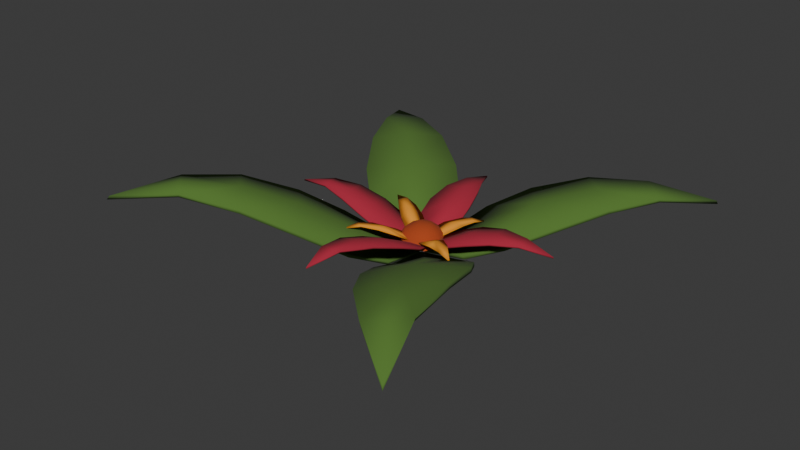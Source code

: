 # Source: blume_rot_low.blend  (saved by Blender 4.4.30; exported with 4.5.12 LTS)
import bpy
from mathutils import Matrix  # noqa: F401  (used for matrix-valued properties, if any)

bpy.ops.wm.read_factory_settings(use_empty=True)
scene = bpy.context.scene
scene.name = 'Scene'

# ---- collections
col_collection = bpy.data.collections.new('Collection'); scene.collection.children.link(col_collection)

# ---- materials (node trees are filled in below, after node groups)
mat_material = bpy.data.materials.new('Material')
mat_material_002 = bpy.data.materials.new('Material.002')
mat_material_003 = bpy.data.materials.new('Material.003')
mat_material_001 = bpy.data.materials.new('Material.001')

# ---- material node trees
mat_material.use_nodes = True; mat_material.node_tree.nodes.clear()
_N = mat_material.node_tree.nodes; _L = mat_material.node_tree.links
n0 = _N.new('ShaderNodeBsdfPrincipled'); n0.name = 'Principled BSDF'; n0.location = (10, 300)
n0.inputs[0].default_value = (0.08427, 0.1824, 0.02846, 1.0)
n0.inputs[2].default_value = 1.0
n1 = _N.new('ShaderNodeOutputMaterial'); n1.name = 'Material Output'; n1.location = (300, 300)
_L.new(n0.outputs[0], n1.inputs[0])
n1.is_active_output = True
mat_material_002.use_nodes = True; mat_material_002.node_tree.nodes.clear()
_N = mat_material_002.node_tree.nodes; _L = mat_material_002.node_tree.links
n0 = _N.new('ShaderNodeBsdfPrincipled'); n0.name = 'Principled BSDF'; n0.location = (10, 300)
n0.inputs[0].default_value = (0.3885, 0.01732, 0.04226, 1.0)
n0.inputs[2].default_value = 1.0
n1 = _N.new('ShaderNodeOutputMaterial'); n1.name = 'Material Output'; n1.location = (300, 300)
_L.new(n0.outputs[0], n1.inputs[0])
n1.is_active_output = True
mat_material_003.use_nodes = True; mat_material_003.node_tree.nodes.clear()
_N = mat_material_003.node_tree.nodes; _L = mat_material_003.node_tree.links
n0 = _N.new('ShaderNodeBsdfPrincipled'); n0.name = 'Principled BSDF'; n0.location = (10, 300)
n0.inputs[0].default_value = (0.8013, 0.3007, 0.01714, 1.0)
n0.inputs[2].default_value = 1.0
n1 = _N.new('ShaderNodeOutputMaterial'); n1.name = 'Material Output'; n1.location = (300, 300)
_L.new(n0.outputs[0], n1.inputs[0])
n1.is_active_output = True
mat_material_001.use_nodes = True; mat_material_001.node_tree.nodes.clear()
_N = mat_material_001.node_tree.nodes; _L = mat_material_001.node_tree.links
n0 = _N.new('ShaderNodeBsdfPrincipled'); n0.name = 'Principled BSDF'; n0.location = (10, 300)
n0.inputs[0].default_value = (0.3885, 0.05501, 0.009345, 1.0)
n0.inputs[2].default_value = 1.0
n1 = _N.new('ShaderNodeOutputMaterial'); n1.name = 'Material Output'; n1.location = (300, 300)
_L.new(n0.outputs[0], n1.inputs[0])
n1.is_active_output = True

# ---- world
world_world = bpy.data.worlds.new('World'); scene.world = world_world
world_world.use_nodes = True; world_world.node_tree.nodes.clear()
_N = world_world.node_tree.nodes; _L = world_world.node_tree.links
n0 = _N.new('ShaderNodeOutputWorld'); n0.name = 'World Output'; n0.location = (300, 300)
n1 = _N.new('ShaderNodeBackground'); n1.name = 'Background'; n1.location = (10, 300)
n1.inputs[0].default_value = (0.05088, 0.05088, 0.05088, 1.0)
_L.new(n1.outputs[0], n0.inputs[0])
n0.is_active_output = True
world_world.color = (0.05088, 0.05088, 0.05088)
world_world.use_sun_shadow = False
world_world.sun_shadow_jitter_overblur = 0.0

# ---- meshes
me_plane = bpy.data.meshes.new('Plane')
me_plane.from_pydata([(0.2203, 0.2263, 0.1182), (0.1472, 0.1511, 0.09711), (0.007969, 0.08431, 0.02731), (-0.3189, 0.2742, 0.103), (-0.2203, 0.2263, 0.1092), (-0.1444, 0.1505, 0.09008), (0.239, -0.4322, 0.1677), (0.2, -0.304, 0.1565), (0.1373, -0.2018, 0.1178), (-0.2203, -0.2263, 0.1549), (-0.1522, -0.156, 0.1174), (-0.04442, -0.04478, 0.0265), (0.267, 0.3246, 0.1219), (0.2198, 0.2259, 0.1281), (0.1411, 0.1491, 0.1051), (-0.2198, 0.2259, 0.1192), (-0.1458, 0.1487, 0.1005), (0.1995, -0.3032, 0.1659), (0.1392, -0.1953, 0.1268), (0.04516, -0.04746, 0.03867), (-0.2909, -0.299, 0.1773), (-0.2198, -0.2259, 0.1644), (-0.1503, -0.1541, 0.1263), (-0.04721, -0.0384, 0.03603), (0.09102, 0.2161, 0.08729), (0.08649, 0.2145, 0.09365), (0.03353, 0.1545, 0.05523), (0.08856, 0.008021, 0.02988), (0.1535, 0.03667, 0.05758), (0.2712, 0.1776, 0.1123), (0.3173, 0.2744, 0.1129), (-0.008652, 0.08558, 0.02678), (-0.004772, 0.08399, 0.03468), (-0.03453, 0.1536, 0.05316), (-0.1698, 0.2753, 0.103), (-0.2645, 0.3235, 0.1017), (-0.2618, 0.3252, 0.1095), (-0.08663, 0.009415, 0.02511), (-0.2131, 0.09548, 0.08085), (-0.2128, 0.09213, 0.08819), (-0.1548, 0.03704, 0.05221), (0.008259, -0.08721, 0.0259), (0.004591, -0.08693, 0.03305), (0.077, -0.2477, 0.1017), (0.002918, -0.005187, 0.01497), (0.0305, -0.1677, 0.06066), (0.1512, -0.3478, 0.1464), (0.1499, -0.3493, 0.1539), (0.2372, -0.4329, 0.1759), (0.08624, -0.01097, 0.02973), (0.2035, -0.1303, 0.106), (0.1515, -0.04953, 0.06366), (0.2884, -0.3799, 0.1677), (-0.008912, -0.08612, 0.02551), (-0.08881, -0.2167, 0.1036), (-0.0354, -0.1559, 0.0595), (-0.2645, -0.3237, 0.165), (-0.08692, -0.009786, 0.02546), (-0.08714, -0.006189, 0.03268), (-0.1535, -0.03808, 0.05864), (-0.2712, -0.1776, 0.147), (-0.3174, -0.2741, 0.1663), (0.004539, 0.0841, 0.03349), (0.002214, 0.004391, 0.01632), (0.001607, 0.003934, 0.02283), (0.03167, 0.1519, 0.0621), (0.17, 0.2746, 0.1189), (0.1701, 0.2756, 0.1111), (0.2638, 0.3253, 0.1127), (0.3768, 0.3871, 0.08623), (0.3752, 0.3855, 0.09283), (0.08319, 0.00653, 0.03741), (0.2115, 0.09214, 0.09597), (0.2147, 0.09504, 0.0892), (0.1529, 0.03249, 0.06455), (0.2699, 0.177, 0.1199), (0.3181, 0.2709, 0.1203), (-0.08722, 0.2135, 0.09037), (-0.08943, 0.2162, 0.08322), (-0.002096, 0.004493, 0.01621), (-0.001604, 0.003936, 0.02275), (-0.03116, 0.1532, 0.05987), (-0.1698, 0.2745, 0.1109), (-0.3768, 0.3871, 0.076), (-0.3752, 0.3855, 0.08261), (-0.08589, 0.005759, 0.03168), (-0.1525, 0.03516, 0.05919), (-0.2702, 0.1777, 0.111), (-0.2709, 0.1772, 0.1029), (-0.318, 0.2766, 0.1118), (0.07748, -0.2526, 0.1109), (0.0006707, -0.002942, 0.02018), (0.02857, -0.1647, 0.06748), (0.345, -0.5101, 0.152), (0.3422, -0.5067, 0.159), (0.08606, -0.007371, 0.03604), (0.2022, -0.1303, 0.1136), (0.1494, -0.04766, 0.07006), (0.2508, -0.2514, 0.156), (0.2516, -0.2506, 0.1482), (0.2901, -0.3761, 0.1749), (-0.004817, -0.08513, 0.0322), (-0.08773, -0.2147, 0.1107), (-0.002227, -0.004436, 0.01589), (-0.001619, -0.003886, 0.02248), (-0.03214, -0.1567, 0.06659), (-0.1701, -0.2745, 0.1533), (-0.1702, -0.2757, 0.1458), (-0.262, -0.3252, 0.1723), (-0.3736, -0.3845, 0.1566), (-0.3775, -0.3875, 0.1495), (-0.2119, -0.09308, 0.1114), (-0.2139, -0.09412, 0.1043), (-0.154, -0.03486, 0.06558), (-0.2699, -0.177, 0.1542), (-0.318, -0.2707, 0.1728)], [], [(64, 71, 62), (103, 53, 11), (14, 25, 65), (70, 12, 76), (13, 12, 66), (15, 89, 87), (16, 39, 86), (91, 42, 19), (85, 80, 32), (77, 16, 81), (36, 84, 89), (18, 96, 97), (104, 23, 101), (95, 91, 19), (94, 100, 48), (47, 48, 17), (101, 23, 105), (58, 23, 104), (108, 20, 109), (109, 20, 115), (24, 1, 26), (68, 69, 30), (27, 63, 2), (1, 73, 28), (0, 30, 29), (79, 37, 31), (5, 78, 33), (35, 3, 83), (44, 49, 41), (45, 8, 43), (93, 6, 52), (56, 110, 61), (57, 103, 11), (9, 61, 60), (67, 24, 25), (62, 26, 2), (28, 73, 74), (69, 76, 30), (33, 78, 81), (83, 36, 35), (88, 38, 39), (85, 40, 37), (45, 42, 41), (93, 48, 6), (95, 51, 49), (100, 93, 52), (105, 54, 55), (108, 110, 56), (112, 113, 59), (110, 115, 61), (62, 63, 64), (65, 25, 26), (27, 74, 71), (76, 75, 29), (79, 32, 80), (36, 82, 34), (85, 79, 80), (86, 39, 40), (90, 92, 45), (29, 73, 1, 0), (98, 100, 99), (101, 103, 104), (106, 108, 107), (103, 58, 104), (115, 114, 60), (34, 78, 5, 4), (7, 46, 43, 8), (60, 112, 10, 9), (14, 65, 62, 71), (71, 74, 14), (75, 13, 14, 72), (76, 12, 13, 75), (66, 25, 14, 13), (14, 74, 72), (85, 32, 16, 86), (87, 39, 16, 15), (32, 81, 16), (16, 77, 82, 15), (15, 82, 36, 89), (95, 19, 18, 97), (18, 19, 42, 92), (98, 96, 18, 17), (100, 98, 17, 48), (17, 18, 90, 47), (114, 21, 22, 111), (92, 90, 18), (58, 113, 23), (115, 20, 21, 114), (111, 22, 23, 113), (106, 102, 22, 21), (102, 105, 23, 22), (108, 106, 21, 20), (1, 24, 67, 0), (2, 26, 1), (0, 67, 68, 30), (27, 2, 1, 28), (5, 33, 31, 37), (35, 34, 4, 3), (88, 4, 5, 38), (8, 45, 41, 49), (5, 40, 38), (37, 40, 5), (4, 88, 3), (99, 7, 8, 50), (46, 7, 6), (52, 6, 7, 99), (8, 51, 50), (49, 51, 8), (10, 54, 107, 9), (53, 55, 11), (11, 55, 54, 10), (9, 107, 56, 61), (112, 59, 11, 10), (32, 31, 33, 81), (11, 59, 57), (63, 62, 2), (26, 25, 24), (28, 74, 27), (29, 30, 76), (31, 32, 79), (91, 44, 41, 42), (34, 35, 36), (79, 85, 37), (40, 39, 38), (90, 43, 46, 47), (47, 46, 6, 48), (43, 90, 45), (49, 44, 91, 95), (55, 53, 101, 105), (100, 52, 99), (103, 101, 53), (58, 57, 59, 113), (107, 108, 56), (57, 58, 103), (68, 67, 66, 12), (61, 115, 60), (25, 66, 67), (65, 26, 62), (68, 12, 70, 69), (71, 64, 63, 27), (72, 73, 29, 75), (77, 78, 34, 82), (74, 73, 72), (76, 69, 70), (3, 88, 87, 89), (81, 78, 77), (36, 83, 84), (39, 87, 88), (86, 40, 85), (3, 89, 84, 83), (99, 50, 96, 98), (42, 45, 92), (48, 93, 94), (50, 51, 97, 96), (107, 54, 102, 106), (97, 51, 95), (94, 93, 100), (111, 112, 60, 114), (105, 102, 54), (109, 110, 108), (112, 111, 113), (115, 110, 109)])
me_plane.polygons.foreach_set('use_smooth', [True] * 162)
_uv = me_plane.uv_layers.new(name='UVMap')
_uv.uv.foreach_set('vector', [0.95, 0.0004444, 0.9675, 0.02161, 0.9322, 0.01785, 0.8326, 0.5995, 0.8169, 0.5773, 0.835, 0.5799, 0.95, 0.06548, 0.9206, 0.06551, 0.9222, 0.03863, 0.9387, 0.1763, 0.9331, 0.1343, 0.9562, 0.1369, 0.9481, 0.1015, 0.9331, 0.1343, 0.9248, 0.09896, 0.9526, 0.8724, 0.9437, 0.9073, 0.9299, 0.8746, 0.9508, 0.8387, 0.9229, 0.8435, 0.9226, 0.8182, 0.3789, 0.6402, 0.3663, 0.6159, 0.3839, 0.62, 0.9314, 0.7971, 0.9493, 0.7769, 0.9675, 0.7941, 0.98, 0.8389, 0.9508, 0.8387, 0.978, 0.8135, 0.9676, 0.9054, 0.9584, 0.9478, 0.9437, 0.9073, 0.3866, 0.5563, 0.4158, 0.5656, 0.4141, 0.6009, 0.8956, 0.1818, 0.8935, 0.163, 0.9112, 0.1597, 0.4021, 0.6248, 0.3789, 0.6402, 0.3839, 0.62, 0.3953, 0.4324, 0.4008, 0.4762, 0.3771, 0.4699, 0.3654, 0.5091, 0.3771, 0.4699, 0.3865, 0.5129, 0.9112, 0.1597, 0.8935, 0.163, 0.9201, 0.1346, 0.8749, 0.1638, 0.8935, 0.163, 0.8956, 0.1818, 0.8991, 0.03862, 0.8876, 0.0397, 0.8813, 0.001046, 0.8813, 0.001046, 0.8876, 0.0397, 0.875, 0.04132, 0.9225, 0.4836, 0.8938, 0.4835, 0.9209, 0.4571, 0.909, 0.5505, 0.9008, 0.5922, 0.8855, 0.5522, 0.8749, 0.4383, 0.8934, 0.417, 0.9113, 0.436, 0.8938, 0.4835, 0.8656, 0.4874, 0.8658, 0.4603, 0.8952, 0.5178, 0.8855, 0.5522, 0.8723, 0.5194, 0.8951, 0.7772, 0.9131, 0.7988, 0.877, 0.796, 0.8938, 0.8423, 0.8653, 0.8431, 0.8668, 0.8167, 0.8782, 0.9099, 0.902, 0.9117, 0.8865, 0.9518, 0.844, 0.2081, 0.8212, 0.1924, 0.8562, 0.183, 0.8627, 0.1546, 0.8363, 0.1249, 0.8623, 0.1198, 0.8264, 0.001401, 0.8456, 0.04029, 0.8227, 0.04659, 0.8273, 0.457, 0.8432, 0.4181, 0.8513, 0.4587, 0.853, 0.58, 0.8326, 0.5995, 0.835, 0.5799, 0.837, 0.4916, 0.8513, 0.4587, 0.8603, 0.4936, 0.4693, 0.8854, 0.4731, 0.9197, 0.4714, 0.9201, 0.4881, 0.9708, 0.4805, 0.9483, 0.4897, 0.9704, 0.5568, 0.9442, 0.5635, 0.915, 0.5583, 0.9446, 0.5509, 0.8093, 0.5656, 0.848, 0.564, 0.8484, 0.4343, 0.9436, 0.4413, 0.9151, 0.4362, 0.9441, 0.4232, 0.8096, 0.4394, 0.8486, 0.4377, 0.849, 0.5901, 0.8868, 0.5942, 0.9204, 0.5926, 0.9207, 0.6072, 0.9659, 0.6008, 0.9471, 0.6083, 0.9656, 0.9857, 0.9278, 0.9822, 0.9573, 0.9806, 0.9571, 0.981, 0.7772, 0.9966, 0.8132, 0.9951, 0.8137, 0.9952, 0.1867, 0.9887, 0.1604, 0.9963, 0.1865, 0.9819, 0.04278, 0.9997, 0.0002903, 0.9832, 0.04319, 0.5254, 0.9502, 0.5195, 0.9204, 0.5268, 0.9501, 0.5145, 0.8487, 0.5311, 0.8093, 0.5159, 0.8492, 0.9397, 0.6909, 0.9326, 0.721, 0.9315, 0.7208, 0.9231, 0.5888, 0.9414, 0.6247, 0.9403, 0.6251, 0.4205, 0.451, 0.4184, 0.4757, 0.417, 0.4749, 0.4789, 0.9488, 0.4714, 0.9201, 0.4805, 0.9483, 0.5514, 0.9681, 0.5583, 0.9446, 0.553, 0.9685, 0.5656, 0.848, 0.5691, 0.8812, 0.5674, 0.8813, 0.4232, 0.9893, 0.4286, 0.9679, 0.4245, 0.9894, 0.4394, 0.8486, 0.4452, 0.8818, 0.4435, 0.8818, 0.6372, 0.8216, 0.639, 0.8429, 0.6374, 0.8425, 0.5992, 0.9474, 0.5926, 0.9207, 0.6008, 0.9471, 0.9936, 0.8925, 0.9873, 0.9282, 0.9857, 0.9278, 0.8723, 0.5194, 0.8656, 0.4874, 0.8938, 0.4835, 0.8952, 0.5178, 0.9774, 0.08378, 0.9819, 0.04278, 0.9785, 0.08388, 0.5297, 0.9745, 0.5284, 0.9936, 0.5267, 0.9933, 0.5125, 0.8843, 0.5145, 0.8487, 0.5141, 0.8846, 0.9234, 0.7703, 0.926, 0.7467, 0.9249, 0.7703, 0.9414, 0.6247, 0.9455, 0.6568, 0.9443, 0.6569, 0.8695, 0.8756, 0.8653, 0.8431, 0.8938, 0.8423, 0.8922, 0.8772, 0.8364, 0.0832, 0.8575, 0.07872, 0.8623, 0.1198, 0.8363, 0.1249, 0.8603, 0.4936, 0.8649, 0.5284, 0.8357, 0.5255, 0.837, 0.4916, 0.95, 0.06548, 0.9222, 0.03863, 0.9322, 0.01785, 0.9675, 0.02161, 0.9675, 0.02161, 0.9773, 0.04401, 0.95, 0.06548, 0.9701, 0.104, 0.9481, 0.1015, 0.95, 0.06548, 0.9772, 0.07162, 0.9562, 0.1369, 0.9331, 0.1343, 0.9481, 0.1015, 0.9701, 0.104, 0.9248, 0.09896, 0.9206, 0.06551, 0.95, 0.06548, 0.9481, 0.1015, 0.95, 0.06548, 0.9773, 0.04401, 0.9772, 0.07162, 0.9314, 0.7971, 0.9675, 0.7941, 0.9508, 0.8387, 0.9226, 0.8182, 0.9299, 0.8746, 0.9229, 0.8435, 0.9508, 0.8387, 0.9526, 0.8724, 0.9675, 0.7941, 0.978, 0.8135, 0.9508, 0.8387, 0.9508, 0.8387, 0.98, 0.8389, 0.9759, 0.8709, 0.9526, 0.8724, 0.9526, 0.8724, 0.9759, 0.8709, 0.9676, 0.9054, 0.9437, 0.9073, 0.4021, 0.6248, 0.3839, 0.62, 0.3866, 0.5563, 0.4141, 0.6009, 0.3866, 0.5563, 0.3839, 0.62, 0.3663, 0.6159, 0.36, 0.5872, 0.4099, 0.5205, 0.4158, 0.5656, 0.3866, 0.5563, 0.3865, 0.5129, 0.4008, 0.4762, 0.4099, 0.5205, 0.3865, 0.5129, 0.3771, 0.4699, 0.3865, 0.5129, 0.3866, 0.5563, 0.3601, 0.5514, 0.3654, 0.5091, 0.8677, 0.07705, 0.8911, 0.07403, 0.8929, 0.1086, 0.8637, 0.1124, 0.36, 0.5872, 0.3601, 0.5514, 0.3866, 0.5563, 0.8749, 0.1638, 0.865, 0.1414, 0.8935, 0.163, 0.875, 0.04132, 0.8876, 0.0397, 0.8911, 0.07403, 0.8677, 0.07705, 0.8637, 0.1124, 0.8929, 0.1086, 0.8935, 0.163, 0.865, 0.1414, 0.9129, 0.07217, 0.9201, 0.106, 0.8929, 0.1086, 0.8911, 0.07403, 0.9201, 0.106, 0.9201, 0.1346, 0.8935, 0.163, 0.8929, 0.1086, 0.8991, 0.03862, 0.9129, 0.07217, 0.8911, 0.07403, 0.8876, 0.0397, 0.8938, 0.4835, 0.9225, 0.4836, 0.9179, 0.5162, 0.8952, 0.5178, 0.9113, 0.436, 0.9209, 0.4571, 0.8938, 0.4835, 0.8952, 0.5178, 0.9179, 0.5162, 0.909, 0.5505, 0.8855, 0.5522, 0.8749, 0.4383, 0.9113, 0.436, 0.8938, 0.4835, 0.8658, 0.4603, 0.8938, 0.8423, 0.8668, 0.8167, 0.877, 0.796, 0.9131, 0.7988, 0.8782, 0.9099, 0.8695, 0.8756, 0.8922, 0.8772, 0.902, 0.9117, 0.9151, 0.879, 0.8922, 0.8772, 0.8938, 0.8423, 0.922, 0.8473, 0.8363, 0.1249, 0.8627, 0.1546, 0.8562, 0.183, 0.8212, 0.1924, 0.8938, 0.8423, 0.9221, 0.8208, 0.922, 0.8473, 0.9131, 0.7988, 0.9221, 0.8208, 0.8938, 0.8423, 0.8922, 0.8772, 0.9151, 0.879, 0.902, 0.9117, 0.813, 0.09088, 0.8364, 0.0832, 0.8363, 0.1249, 0.8072, 0.135, 0.8575, 0.07872, 0.8364, 0.0832, 0.8456, 0.04029, 0.8227, 0.04659, 0.8456, 0.04029, 0.8364, 0.0832, 0.813, 0.09088, 0.8363, 0.1249, 0.809, 0.1692, 0.8072, 0.135, 0.8212, 0.1924, 0.809, 0.1692, 0.8363, 0.1249, 0.8357, 0.5255, 0.8073, 0.5241, 0.8143, 0.4905, 0.837, 0.4916, 0.8169, 0.5773, 0.8077, 0.5525, 0.835, 0.5799, 0.835, 0.5799, 0.8077, 0.5525, 0.8073, 0.5241, 0.8357, 0.5255, 0.837, 0.4916, 0.8143, 0.4905, 0.8273, 0.457, 0.8513, 0.4587, 0.8649, 0.5284, 0.8631, 0.5571, 0.835, 0.5799, 0.8357, 0.5255, 0.4286, 0.9679, 0.427, 0.9675, 0.4343, 0.9436, 0.4362, 0.9441, 0.835, 0.5799, 0.8631, 0.5571, 0.853, 0.58, 0.4184, 0.4757, 0.4205, 0.451, 0.422, 0.4512, 0.4805, 0.9483, 0.4714, 0.9201, 0.4731, 0.9197, 0.5568, 0.9442, 0.5583, 0.9446, 0.5514, 0.9681, 0.5674, 0.8813, 0.564, 0.8484, 0.5656, 0.848, 0.427, 0.9675, 0.4286, 0.9679, 0.4232, 0.9893, 0.984, 0.9832, 0.9827, 0.9833, 0.9806, 0.9571, 0.9822, 0.9573, 0.4435, 0.8818, 0.4377, 0.849, 0.4394, 0.8486, 0.639, 0.8429, 0.6372, 0.8216, 0.6387, 0.8218, 0.6008, 0.9471, 0.5926, 0.9207, 0.5942, 0.9204, 0.9936, 0.8925, 0.992, 0.8923, 0.9969, 0.8511, 0.9985, 0.8509, 0.9985, 0.8509, 0.9969, 0.8511, 0.9951, 0.8137, 0.9966, 0.8132, 0.992, 0.8923, 0.9936, 0.8925, 0.9857, 0.9278, 0.9963, 0.1865, 1.0, 0.2073, 0.9992, 0.2075, 0.9952, 0.1867, 0.5268, 0.9501, 0.5314, 0.9744, 0.5297, 0.9745, 0.5254, 0.9502, 0.9819, 0.04278, 0.9832, 0.04319, 0.9785, 0.08388, 0.5284, 0.9936, 0.5297, 0.9745, 0.5314, 0.9744, 0.926, 0.7467, 0.9244, 0.7465, 0.9315, 0.7208, 0.9326, 0.721, 0.5141, 0.8846, 0.5145, 0.8487, 0.5159, 0.8492, 0.9244, 0.7465, 0.926, 0.7467, 0.9234, 0.7703, 0.4743, 0.8507, 0.4693, 0.8854, 0.4676, 0.8854, 0.4726, 0.8503, 0.9403, 0.6251, 0.9414, 0.6247, 0.9443, 0.6569, 0.4714, 0.9201, 0.4676, 0.8854, 0.4693, 0.8854, 0.4789, 0.9488, 0.4805, 0.9483, 0.4881, 0.9708, 0.4743, 0.8507, 0.4726, 0.8503, 0.4884, 0.8095, 0.4895, 0.8096, 0.553, 0.9685, 0.5526, 0.9898, 0.5509, 0.9902, 0.5514, 0.9681, 0.5652, 0.9152, 0.5635, 0.915, 0.5674, 0.8813, 0.5691, 0.8812, 0.4433, 0.9155, 0.4413, 0.9151, 0.4435, 0.8818, 0.4452, 0.8818, 0.5583, 0.9446, 0.5635, 0.915, 0.5652, 0.9152, 0.5656, 0.848, 0.5509, 0.8093, 0.5522, 0.8097, 0.5939, 0.8513, 0.5901, 0.8868, 0.5886, 0.8866, 0.5923, 0.8508, 0.4362, 0.9441, 0.4413, 0.9151, 0.4433, 0.9155, 0.4394, 0.8486, 0.4232, 0.8096, 0.4243, 0.8095, 0.5926, 0.9207, 0.5886, 0.8866, 0.5901, 0.8868, 0.5992, 0.9474, 0.6008, 0.9471, 0.6072, 0.9659, 0.5939, 0.8513, 0.5923, 0.8508, 0.6063, 0.8101, 0.6079, 0.8093, 0.9785, 0.08388, 0.9819, 0.126, 0.9808, 0.1261, 0.9774, 0.08378, 0.9822, 0.9573, 0.9857, 0.9278, 0.9873, 0.9282, 0.9966, 0.8132, 0.981, 0.7772, 0.9837, 0.7789, 0.9819, 0.126, 0.9887, 0.1604, 0.9876, 0.1607, 0.9808, 0.1261, 0.5141, 0.8846, 0.5195, 0.9204, 0.518, 0.9204, 0.5125, 0.8843, 0.9876, 0.1607, 0.9887, 0.1604, 0.9952, 0.1867, 0.9981, 0.0009805, 0.9997, 0.0002903, 0.9819, 0.04278, 0.9409, 0.691, 0.9397, 0.6909, 0.9443, 0.6569, 0.9455, 0.6568, 0.5254, 0.9502, 0.518, 0.9204, 0.5195, 0.9204, 0.5296, 0.8097, 0.5311, 0.8093, 0.5145, 0.8487, 0.9397, 0.6909, 0.9409, 0.691, 0.9326, 0.721, 0.875, 0.04132, 0.8808, 8.963e-05, 0.8813, 0.001046])
me_plane.materials.append(mat_material)
me_plane.update()
me_plane_001 = bpy.data.meshes.new('Plane.001')
me_plane_001.from_pydata([(0.2203, 0.2263, 0.1182), (0.1472, 0.1511, 0.09711), (0.007969, 0.08431, 0.02731), (-0.3189, 0.2742, 0.103), (-0.2203, 0.2263, 0.1092), (-0.1444, 0.1505, 0.09008), (0.239, -0.4322, 0.1677), (0.2, -0.304, 0.1565), (0.1373, -0.2018, 0.1178), (-0.2203, -0.2263, 0.1549), (-0.1522, -0.156, 0.1174), (-0.04442, -0.04478, 0.0265), (0.267, 0.3246, 0.1219), (0.2198, 0.2259, 0.1281), (0.1411, 0.1491, 0.1051), (-0.2198, 0.2259, 0.1192), (-0.1458, 0.1487, 0.1005), (0.1995, -0.3032, 0.1659), (0.1392, -0.1953, 0.1268), (0.04516, -0.04746, 0.03867), (-0.2909, -0.299, 0.1773), (-0.2198, -0.2259, 0.1644), (-0.1503, -0.1541, 0.1263), (-0.04721, -0.0384, 0.03603), (0.09102, 0.2161, 0.08729), (0.08649, 0.2145, 0.09365), (0.03353, 0.1545, 0.05523), (0.08856, 0.008021, 0.02988), (0.1535, 0.03667, 0.05758), (0.2712, 0.1776, 0.1123), (0.3173, 0.2744, 0.1129), (-0.008652, 0.08558, 0.02678), (-0.004772, 0.08399, 0.03468), (-0.03453, 0.1536, 0.05316), (-0.1698, 0.2753, 0.103), (-0.2645, 0.3235, 0.1017), (-0.2618, 0.3252, 0.1095), (-0.08663, 0.009415, 0.02511), (-0.2131, 0.09548, 0.08085), (-0.2128, 0.09213, 0.08819), (-0.1548, 0.03704, 0.05221), (0.008259, -0.08721, 0.0259), (0.004591, -0.08693, 0.03305), (0.077, -0.2477, 0.1017), (0.002918, -0.005187, 0.01497), (0.0305, -0.1677, 0.06066), (0.1512, -0.3478, 0.1464), (0.1499, -0.3493, 0.1539), (0.2372, -0.4329, 0.1759), (0.08624, -0.01097, 0.02973), (0.2035, -0.1303, 0.106), (0.1515, -0.04953, 0.06366), (0.2884, -0.3799, 0.1677), (-0.008912, -0.08612, 0.02551), (-0.08881, -0.2167, 0.1036), (-0.0354, -0.1559, 0.0595), (-0.2645, -0.3237, 0.165), (-0.08692, -0.009786, 0.02546), (-0.08714, -0.006189, 0.03268), (-0.1535, -0.03808, 0.05864), (-0.2712, -0.1776, 0.147), (-0.3174, -0.2741, 0.1663), (0.004539, 0.0841, 0.03349), (0.002214, 0.004391, 0.01632), (0.001607, 0.003934, 0.02283), (0.03167, 0.1519, 0.0621), (0.17, 0.2746, 0.1189), (0.1701, 0.2756, 0.1111), (0.2638, 0.3253, 0.1127), (0.3768, 0.3871, 0.08623), (0.3752, 0.3855, 0.09283), (0.08319, 0.00653, 0.03741), (0.2115, 0.09214, 0.09597), (0.2147, 0.09504, 0.0892), (0.1529, 0.03249, 0.06455), (0.2699, 0.177, 0.1199), (0.3181, 0.2709, 0.1203), (-0.08722, 0.2135, 0.09037), (-0.08943, 0.2162, 0.08322), (-0.002096, 0.004493, 0.01621), (-0.001604, 0.003936, 0.02275), (-0.03116, 0.1532, 0.05987), (-0.1698, 0.2745, 0.1109), (-0.3768, 0.3871, 0.076), (-0.3752, 0.3855, 0.08261), (-0.08589, 0.005759, 0.03168), (-0.1525, 0.03516, 0.05919), (-0.2702, 0.1777, 0.111), (-0.2709, 0.1772, 0.1029), (-0.318, 0.2766, 0.1118), (0.07748, -0.2526, 0.1109), (0.0006707, -0.002942, 0.02018), (0.02857, -0.1647, 0.06748), (0.345, -0.5101, 0.152), (0.3422, -0.5067, 0.159), (0.08606, -0.007371, 0.03604), (0.2022, -0.1303, 0.1136), (0.1494, -0.04766, 0.07006), (0.2508, -0.2514, 0.156), (0.2516, -0.2506, 0.1482), (0.2901, -0.3761, 0.1749), (-0.004817, -0.08513, 0.0322), (-0.08773, -0.2147, 0.1107), (-0.002227, -0.004436, 0.01589), (-0.001619, -0.003886, 0.02248), (-0.03214, -0.1567, 0.06659), (-0.1701, -0.2745, 0.1533), (-0.1702, -0.2757, 0.1458), (-0.262, -0.3252, 0.1723), (-0.3736, -0.3845, 0.1566), (-0.3775, -0.3875, 0.1495), (-0.2119, -0.09308, 0.1114), (-0.2139, -0.09412, 0.1043), (-0.154, -0.03486, 0.06558), (-0.2699, -0.177, 0.1542), (-0.318, -0.2707, 0.1728)], [], [(64, 71, 62), (103, 53, 11), (14, 25, 65), (70, 12, 76), (13, 12, 66), (15, 89, 87), (16, 39, 86), (91, 42, 19), (85, 80, 32), (77, 16, 81), (36, 84, 89), (18, 96, 97), (104, 23, 101), (95, 91, 19), (94, 100, 48), (47, 48, 17), (101, 23, 105), (58, 23, 104), (108, 20, 109), (109, 20, 115), (24, 1, 26), (68, 69, 30), (27, 63, 2), (1, 73, 28), (0, 30, 29), (79, 37, 31), (5, 78, 33), (35, 3, 83), (44, 49, 41), (45, 8, 43), (93, 6, 52), (56, 110, 61), (57, 103, 11), (9, 61, 60), (67, 24, 25), (62, 26, 2), (28, 73, 74), (69, 76, 30), (33, 78, 81), (83, 36, 35), (88, 38, 39), (85, 40, 37), (45, 42, 41), (93, 48, 6), (95, 51, 49), (100, 93, 52), (105, 54, 55), (108, 110, 56), (112, 113, 59), (110, 115, 61), (62, 63, 64), (65, 25, 26), (27, 74, 71), (76, 75, 29), (79, 32, 80), (36, 82, 34), (85, 79, 80), (86, 39, 40), (90, 92, 45), (29, 73, 1, 0), (98, 100, 99), (101, 103, 104), (106, 108, 107), (103, 58, 104), (115, 114, 60), (34, 78, 5, 4), (7, 46, 43, 8), (60, 112, 10, 9), (14, 65, 62, 71), (71, 74, 14), (75, 13, 14, 72), (76, 12, 13, 75), (66, 25, 14, 13), (14, 74, 72), (85, 32, 16, 86), (87, 39, 16, 15), (32, 81, 16), (16, 77, 82, 15), (15, 82, 36, 89), (95, 19, 18, 97), (18, 19, 42, 92), (98, 96, 18, 17), (100, 98, 17, 48), (17, 18, 90, 47), (114, 21, 22, 111), (92, 90, 18), (58, 113, 23), (115, 20, 21, 114), (111, 22, 23, 113), (106, 102, 22, 21), (102, 105, 23, 22), (108, 106, 21, 20), (1, 24, 67, 0), (2, 26, 1), (0, 67, 68, 30), (27, 2, 1, 28), (5, 33, 31, 37), (35, 34, 4, 3), (88, 4, 5, 38), (8, 45, 41, 49), (5, 40, 38), (37, 40, 5), (4, 88, 3), (99, 7, 8, 50), (46, 7, 6), (52, 6, 7, 99), (8, 51, 50), (49, 51, 8), (10, 54, 107, 9), (53, 55, 11), (11, 55, 54, 10), (9, 107, 56, 61), (112, 59, 11, 10), (32, 31, 33, 81), (11, 59, 57), (63, 62, 2), (26, 25, 24), (28, 74, 27), (29, 30, 76), (31, 32, 79), (91, 44, 41, 42), (34, 35, 36), (79, 85, 37), (40, 39, 38), (90, 43, 46, 47), (47, 46, 6, 48), (43, 90, 45), (49, 44, 91, 95), (55, 53, 101, 105), (100, 52, 99), (103, 101, 53), (58, 57, 59, 113), (107, 108, 56), (57, 58, 103), (68, 67, 66, 12), (61, 115, 60), (25, 66, 67), (65, 26, 62), (68, 12, 70, 69), (71, 64, 63, 27), (72, 73, 29, 75), (77, 78, 34, 82), (74, 73, 72), (76, 69, 70), (3, 88, 87, 89), (81, 78, 77), (36, 83, 84), (39, 87, 88), (86, 40, 85), (3, 89, 84, 83), (99, 50, 96, 98), (42, 45, 92), (48, 93, 94), (50, 51, 97, 96), (107, 54, 102, 106), (97, 51, 95), (94, 93, 100), (111, 112, 60, 114), (105, 102, 54), (109, 110, 108), (112, 111, 113), (115, 110, 109)])
me_plane_001.polygons.foreach_set('use_smooth', [True] * 162)
_uv = me_plane_001.uv_layers.new(name='UVMap')
_uv.uv.foreach_set('vector', [0.95, 0.1774, 0.9675, 0.1985, 0.9322, 0.1948, 0.8326, 0.7826, 0.8169, 0.7604, 0.835, 0.7631, 0.95, 0.2424, 0.9206, 0.2424, 0.9222, 0.2155, 0.9387, 0.3532, 0.9331, 0.3112, 0.9562, 0.3138, 0.9481, 0.2784, 0.9331, 0.3112, 0.9248, 0.2759, 0.9526, 0.5123, 0.9437, 0.5472, 0.9299, 0.5145, 0.9509, 0.4785, 0.923, 0.4834, 0.9226, 0.458, 0.3789, 0.8492, 0.3663, 0.8249, 0.3839, 0.829, 0.9314, 0.437, 0.9494, 0.4168, 0.9676, 0.4339, 0.9801, 0.4788, 0.9509, 0.4785, 0.978, 0.4534, 0.9676, 0.5453, 0.9585, 0.5877, 0.9437, 0.5472, 0.3866, 0.7653, 0.4158, 0.7746, 0.4141, 0.8099, 0.8956, 0.364, 0.8935, 0.3452, 0.9112, 0.3419, 0.4021, 0.8338, 0.3789, 0.8492, 0.3839, 0.829, 0.3953, 0.6414, 0.4008, 0.6852, 0.3771, 0.6789, 0.3654, 0.7181, 0.3771, 0.6789, 0.3865, 0.7219, 0.9112, 0.3419, 0.8935, 0.3452, 0.9201, 0.3168, 0.8749, 0.346, 0.8935, 0.3452, 0.8956, 0.364, 0.8991, 0.2208, 0.8876, 0.2219, 0.8813, 0.1832, 0.8813, 0.1832, 0.8876, 0.2219, 0.875, 0.2235, 0.9225, 0.6667, 0.8938, 0.6666, 0.9209, 0.6403, 0.909, 0.7336, 0.9008, 0.7753, 0.8855, 0.7353, 0.8749, 0.6215, 0.8934, 0.6002, 0.9113, 0.6192, 0.8938, 0.6666, 0.8656, 0.6706, 0.8658, 0.6435, 0.8952, 0.7009, 0.8855, 0.7353, 0.8723, 0.7025, 0.837, 0.7833, 0.8549, 0.8049, 0.8188, 0.8021, 0.8357, 0.8484, 0.8071, 0.8492, 0.8086, 0.8228, 0.8201, 0.9161, 0.8438, 0.9178, 0.8284, 0.9579, 0.844, 0.4165, 0.8212, 0.4008, 0.8562, 0.3914, 0.8627, 0.363, 0.8363, 0.3333, 0.8623, 0.3282, 0.8264, 0.2098, 0.8456, 0.2487, 0.8227, 0.2549, 0.8273, 0.6402, 0.8432, 0.6013, 0.8513, 0.6418, 0.853, 0.7631, 0.8326, 0.7826, 0.835, 0.7631, 0.837, 0.6747, 0.8513, 0.6418, 0.8603, 0.6768, 0.4916, 0.8854, 0.4954, 0.9197, 0.4937, 0.9201, 0.5104, 0.9708, 0.5027, 0.9483, 0.512, 0.9704, 0.5756, 0.9442, 0.5823, 0.915, 0.5772, 0.9446, 0.5697, 0.8093, 0.5844, 0.848, 0.5829, 0.8484, 0.4567, 0.9436, 0.4636, 0.9151, 0.4586, 0.9441, 0.4456, 0.8096, 0.4617, 0.8486, 0.4601, 0.849, 0.6102, 0.8868, 0.6143, 0.9204, 0.6126, 0.9207, 0.6272, 0.9659, 0.6208, 0.9471, 0.6284, 0.9656, 0.9858, 0.5676, 0.9822, 0.5972, 0.9806, 0.597, 0.981, 0.4171, 0.9967, 0.4531, 0.9952, 0.4536, 0.9952, 0.3942, 0.9887, 0.3679, 0.9963, 0.394, 0.9819, 0.2503, 0.9997, 0.2078, 0.9832, 0.2507, 0.5446, 0.9502, 0.5387, 0.9204, 0.546, 0.9501, 0.5337, 0.8487, 0.5503, 0.8093, 0.5351, 0.8492, 0.9626, 0.6909, 0.9555, 0.721, 0.9544, 0.7208, 0.946, 0.5888, 0.9643, 0.6247, 0.9632, 0.6251, 0.4205, 0.496, 0.4184, 0.5207, 0.417, 0.5199, 0.5012, 0.9488, 0.4937, 0.9201, 0.5027, 0.9483, 0.5703, 0.9681, 0.5772, 0.9446, 0.5718, 0.9685, 0.5844, 0.848, 0.588, 0.8812, 0.5863, 0.8813, 0.4455, 0.9893, 0.451, 0.9679, 0.4469, 0.9894, 0.4617, 0.8486, 0.4676, 0.8818, 0.4659, 0.8818, 0.6483, 0.8216, 0.6501, 0.8429, 0.6485, 0.8425, 0.6193, 0.9474, 0.6126, 0.9207, 0.6208, 0.9471, 0.9936, 0.5323, 0.9874, 0.568, 0.9858, 0.5676, 0.8723, 0.7025, 0.8656, 0.6706, 0.8938, 0.6666, 0.8952, 0.7009, 0.9774, 0.2913, 0.9819, 0.2503, 0.9785, 0.2914, 0.5489, 0.9745, 0.5476, 0.9936, 0.5459, 0.9933, 0.5317, 0.8843, 0.5337, 0.8487, 0.5333, 0.8846, 0.9463, 0.7703, 0.9489, 0.7467, 0.9478, 0.7703, 0.9643, 0.6247, 0.9684, 0.6568, 0.9672, 0.6569, 0.8113, 0.8818, 0.8071, 0.8492, 0.8357, 0.8484, 0.834, 0.8833, 0.8364, 0.2916, 0.8575, 0.2871, 0.8623, 0.3282, 0.8363, 0.3333, 0.8603, 0.6768, 0.8649, 0.7115, 0.8357, 0.7086, 0.837, 0.6747, 0.95, 0.2424, 0.9222, 0.2155, 0.9322, 0.1948, 0.9675, 0.1985, 0.9675, 0.1985, 0.9773, 0.2209, 0.95, 0.2424, 0.9701, 0.2809, 0.9481, 0.2784, 0.95, 0.2424, 0.9772, 0.2485, 0.9562, 0.3138, 0.9331, 0.3112, 0.9481, 0.2784, 0.9701, 0.2809, 0.9248, 0.2759, 0.9206, 0.2424, 0.95, 0.2424, 0.9481, 0.2784, 0.95, 0.2424, 0.9773, 0.2209, 0.9772, 0.2485, 0.9314, 0.437, 0.9676, 0.4339, 0.9509, 0.4785, 0.9226, 0.458, 0.9299, 0.5145, 0.923, 0.4834, 0.9509, 0.4785, 0.9526, 0.5123, 0.9676, 0.4339, 0.978, 0.4534, 0.9509, 0.4785, 0.9509, 0.4785, 0.9801, 0.4788, 0.976, 0.5108, 0.9526, 0.5123, 0.9526, 0.5123, 0.976, 0.5108, 0.9676, 0.5453, 0.9437, 0.5472, 0.4021, 0.8338, 0.3839, 0.829, 0.3866, 0.7653, 0.4141, 0.8099, 0.3866, 0.7653, 0.3839, 0.829, 0.3663, 0.8249, 0.36, 0.7962, 0.4099, 0.7295, 0.4158, 0.7746, 0.3866, 0.7653, 0.3865, 0.7219, 0.4008, 0.6852, 0.4099, 0.7295, 0.3865, 0.7219, 0.3771, 0.6789, 0.3865, 0.7219, 0.3866, 0.7653, 0.3601, 0.7605, 0.3654, 0.7181, 0.8677, 0.2592, 0.8911, 0.2562, 0.8929, 0.2907, 0.8637, 0.2946, 0.36, 0.7962, 0.3601, 0.7605, 0.3866, 0.7653, 0.8749, 0.346, 0.865, 0.3236, 0.8935, 0.3452, 0.875, 0.2235, 0.8876, 0.2219, 0.8911, 0.2562, 0.8677, 0.2592, 0.8637, 0.2946, 0.8929, 0.2907, 0.8935, 0.3452, 0.865, 0.3236, 0.9129, 0.2543, 0.9201, 0.2882, 0.8929, 0.2907, 0.8911, 0.2562, 0.9201, 0.2882, 0.9201, 0.3168, 0.8935, 0.3452, 0.8929, 0.2907, 0.8991, 0.2208, 0.9129, 0.2543, 0.8911, 0.2562, 0.8876, 0.2219, 0.8938, 0.6666, 0.9225, 0.6667, 0.9179, 0.6994, 0.8952, 0.7009, 0.9113, 0.6192, 0.9209, 0.6403, 0.8938, 0.6666, 0.8952, 0.7009, 0.9179, 0.6994, 0.909, 0.7336, 0.8855, 0.7353, 0.8749, 0.6215, 0.9113, 0.6192, 0.8938, 0.6666, 0.8658, 0.6435, 0.8357, 0.8484, 0.8086, 0.8228, 0.8188, 0.8021, 0.8549, 0.8049, 0.8201, 0.9161, 0.8113, 0.8818, 0.834, 0.8833, 0.8438, 0.9178, 0.8569, 0.8851, 0.834, 0.8833, 0.8357, 0.8484, 0.8638, 0.8534, 0.8363, 0.3333, 0.8627, 0.363, 0.8562, 0.3914, 0.8212, 0.4008, 0.8357, 0.8484, 0.864, 0.8269, 0.8638, 0.8534, 0.8549, 0.8049, 0.864, 0.8269, 0.8357, 0.8484, 0.834, 0.8833, 0.8569, 0.8851, 0.8438, 0.9178, 0.813, 0.2992, 0.8364, 0.2916, 0.8363, 0.3333, 0.8072, 0.3434, 0.8575, 0.2871, 0.8364, 0.2916, 0.8456, 0.2487, 0.8227, 0.2549, 0.8456, 0.2487, 0.8364, 0.2916, 0.813, 0.2992, 0.8363, 0.3333, 0.809, 0.3776, 0.8072, 0.3434, 0.8212, 0.4008, 0.809, 0.3776, 0.8363, 0.3333, 0.8357, 0.7086, 0.8073, 0.7073, 0.8143, 0.6736, 0.837, 0.6747, 0.8169, 0.7604, 0.8077, 0.7356, 0.835, 0.7631, 0.835, 0.7631, 0.8077, 0.7356, 0.8073, 0.7073, 0.8357, 0.7086, 0.837, 0.6747, 0.8143, 0.6736, 0.8273, 0.6402, 0.8513, 0.6418, 0.8649, 0.7115, 0.8631, 0.7403, 0.835, 0.7631, 0.8357, 0.7086, 0.451, 0.9679, 0.4494, 0.9675, 0.4567, 0.9436, 0.4586, 0.9441, 0.835, 0.7631, 0.8631, 0.7403, 0.853, 0.7631, 0.4184, 0.5207, 0.4205, 0.496, 0.422, 0.4961, 0.5027, 0.9483, 0.4937, 0.9201, 0.4954, 0.9197, 0.5756, 0.9442, 0.5772, 0.9446, 0.5703, 0.9681, 0.5863, 0.8813, 0.5829, 0.8484, 0.5844, 0.848, 0.4494, 0.9675, 0.451, 0.9679, 0.4455, 0.9893, 0.9841, 0.623, 0.9828, 0.6232, 0.9806, 0.597, 0.9822, 0.5972, 0.4659, 0.8818, 0.4601, 0.849, 0.4617, 0.8486, 0.6501, 0.8429, 0.6483, 0.8216, 0.6498, 0.8218, 0.6208, 0.9471, 0.6126, 0.9207, 0.6143, 0.9204, 0.9936, 0.5323, 0.992, 0.5322, 0.9969, 0.491, 0.9986, 0.4908, 0.9986, 0.4908, 0.9969, 0.491, 0.9952, 0.4536, 0.9967, 0.4531, 0.992, 0.5322, 0.9936, 0.5323, 0.9858, 0.5676, 0.9963, 0.394, 1.0, 0.4148, 0.9992, 0.415, 0.9952, 0.3942, 0.546, 0.9501, 0.5505, 0.9744, 0.5489, 0.9745, 0.5446, 0.9502, 0.9819, 0.2503, 0.9832, 0.2507, 0.9785, 0.2914, 0.5476, 0.9936, 0.5489, 0.9745, 0.5505, 0.9744, 0.9489, 0.7467, 0.9473, 0.7465, 0.9544, 0.7208, 0.9555, 0.721, 0.5333, 0.8846, 0.5337, 0.8487, 0.5351, 0.8492, 0.9473, 0.7465, 0.9489, 0.7467, 0.9463, 0.7703, 0.4966, 0.8507, 0.4916, 0.8854, 0.4899, 0.8854, 0.4949, 0.8503, 0.9632, 0.6251, 0.9643, 0.6247, 0.9672, 0.6569, 0.4937, 0.9201, 0.4899, 0.8854, 0.4916, 0.8854, 0.5012, 0.9488, 0.5027, 0.9483, 0.5104, 0.9708, 0.4966, 0.8507, 0.4949, 0.8503, 0.5107, 0.8095, 0.5118, 0.8096, 0.5718, 0.9685, 0.5714, 0.9898, 0.5697, 0.9902, 0.5703, 0.9681, 0.584, 0.9152, 0.5823, 0.915, 0.5863, 0.8813, 0.588, 0.8812, 0.4657, 0.9155, 0.4636, 0.9151, 0.4659, 0.8818, 0.4676, 0.8818, 0.5772, 0.9446, 0.5823, 0.915, 0.584, 0.9152, 0.5844, 0.848, 0.5697, 0.8093, 0.5711, 0.8097, 0.614, 0.8513, 0.6102, 0.8868, 0.6086, 0.8866, 0.6123, 0.8508, 0.4586, 0.9441, 0.4636, 0.9151, 0.4657, 0.9155, 0.4617, 0.8486, 0.4456, 0.8096, 0.4467, 0.8095, 0.6126, 0.9207, 0.6086, 0.8866, 0.6102, 0.8868, 0.6193, 0.9474, 0.6208, 0.9471, 0.6272, 0.9659, 0.614, 0.8513, 0.6123, 0.8508, 0.6264, 0.8101, 0.628, 0.8093, 0.9785, 0.2914, 0.9819, 0.3335, 0.9808, 0.3336, 0.9774, 0.2913, 0.9822, 0.5972, 0.9858, 0.5676, 0.9874, 0.568, 0.9967, 0.4531, 0.981, 0.4171, 0.9837, 0.4188, 0.9819, 0.3335, 0.9887, 0.3679, 0.9876, 0.3682, 0.9808, 0.3336, 0.5333, 0.8846, 0.5387, 0.9204, 0.5372, 0.9204, 0.5317, 0.8843, 0.9876, 0.3682, 0.9887, 0.3679, 0.9952, 0.3942, 0.9981, 0.2085, 0.9997, 0.2078, 0.9819, 0.2503, 0.9637, 0.691, 0.9626, 0.6909, 0.9672, 0.6569, 0.9684, 0.6568, 0.5446, 0.9502, 0.5372, 0.9204, 0.5387, 0.9204, 0.5487, 0.8097, 0.5503, 0.8093, 0.5337, 0.8487, 0.9626, 0.6909, 0.9637, 0.691, 0.9555, 0.721, 0.875, 0.2235, 0.8808, 0.1823, 0.8813, 0.1832])
me_plane_001.materials.append(mat_material_002)
me_plane_001.update()
me_plane_002 = bpy.data.meshes.new('Plane.002')
me_plane_002.from_pydata([(0.2741, 0.1797, 0.1166), (0.08466, 0.2134, 0.0917), (-0.2894, 0.2096, 0.111), (-0.1751, 0.1825, 0.1059), (0.239, -0.4322, 0.1677), (0.1676, -0.2505, 0.1431), (-0.1981, -0.2033, 0.1475), (0.267, 0.3246, 0.1219), (0.1738, 0.1854, 0.1236), (-0.1762, 0.18, 0.116), (0.1709, -0.2441, 0.1523), (-0.3193, -0.2741, 0.1742), (-0.1974, -0.2045, 0.1573), (0.03113, 0.1544, 0.05798), (0.08856, 0.008021, 0.02988), (0.3186, 0.27, 0.1165), (-0.004772, 0.08399, 0.03468), (-0.1685, 0.2765, 0.1064), (-0.262, 0.3262, 0.1059), (-0.2143, 0.09203, 0.0845), (-0.1549, 0.03466, 0.05522), (0.008259, -0.08721, 0.0259), (0.004285, -0.08486, 0.03373), (0.1494, -0.3502, 0.1502), (0.2372, -0.4329, 0.1759), (0.2043, -0.1288, 0.1091), (0.1519, -0.04744, 0.06647), (-0.08706, -0.2173, 0.1064), (-0.03215, -0.1578, 0.06325), (-0.08656, -0.006133, 0.02843), (-0.2722, -0.1762, 0.15), (-0.3174, -0.2741, 0.1663), (0.004989, 0.08646, 0.03056), (0.0006553, 0.003, 0.01849), (0.1981, 0.2927, 0.1194), (0.3782, 0.3886, 0.08798), (0.2146, 0.09222, 0.09206), (0.1366, 0.01972, 0.05357), (-0.08664, 0.2161, 0.08612), (-0.0006441, 0.002977, 0.01848), (-0.01383, 0.1274, 0.04262), (-0.3782, 0.3886, 0.07776), (-0.08844, 0.006237, 0.02855), (-0.318, 0.2766, 0.1118), (0.04119, -0.1987, 0.07971), (0.0006755, -0.002969, 0.01828), (0.3459, -0.5109, 0.1534), (0.08814, -0.007859, 0.03309), (0.253, -0.2502, 0.1516), (0.2911, -0.3764, 0.1715), (-0.005245, -0.08791, 0.02965), (-0.001484, -0.003842, 0.01654), (-0.1692, -0.2768, 0.149), (-0.2613, -0.3258, 0.1687), (-0.3782, -0.3886, 0.1509), (-0.2149, -0.09291, 0.1075), (-0.1553, -0.03501, 0.0623), (-0.1636, 0.06062, 0.04344), (-0.1387, 0.1053, 0.0437), (-0.1472, 0.1118, 0.008343), (-0.08078, 0.03778, 0.1407), (-0.122, 0.08198, 0.0944), (-0.01225, 0.07016, 0.15), (-0.01794, -0.03284, 0.16), (-0.05316, 0.1345, 0.09529), (-0.0915, 0.1676, 0.009437), (0.01576, 0.1656, 0.06441), (0.01195, 0.1865, 0.008228), (0.05195, 0.1244, 0.1092), (0.09743, 0.1608, 0.009027), (0.06668, 0.06225, 0.1389), (0.1351, 0.06102, 0.09368), (0.1676, 0.0915, 0.009437), (0.1879, -0.01341, 0.008679), (0.1301, -0.02379, 0.1124), (0.1566, -0.07622, 0.0437), (0.1662, -0.08091, 0.008343), (0.1283, -0.1187, 0.04359), (0.04983, -0.01535, 0.1554), (0.08406, -0.1029, 0.1109), (0.07309, -0.1587, 0.04359), (0.02745, -0.1342, 0.1076), (-0.01164, -0.1775, 0.04448), (-0.09139, -0.149, 0.04359), (-0.0727, -0.1092, 0.1119), (-0.08279, -0.02926, 0.1412), (-0.1278, -0.07369, 0.09254), (-0.1516, -0.08882, 0.04333), (-0.1749, -0.006616, 0.04371), (-0.1478, 0.005201, 0.09165)], [], [(1, 0, 36), (3, 17, 38), (44, 5, 23), (6, 30, 55), (33, 37, 32), (51, 50, 29), (8, 34, 1), (8, 1, 13), (35, 7, 15), (8, 7, 34), (9, 2, 19), (9, 43, 2), (9, 19, 20), (17, 9, 38), (42, 39, 16), (38, 9, 40), (18, 41, 43), (10, 48, 25), (10, 25, 26), (47, 45, 22), (46, 49, 24), (23, 24, 10), (50, 51, 28), (12, 52, 27), (53, 11, 54), (34, 35, 15), (14, 33, 32), (1, 36, 37), (39, 42, 40), (3, 38, 40), (18, 2, 41), (45, 47, 21), (46, 4, 49), (52, 6, 27), (53, 54, 31), (6, 31, 30), (44, 22, 21), (46, 24, 4), (54, 11, 31), (35, 34, 7), (41, 2, 43), (63, 62, 60), (61, 58, 57), (61, 65, 58), (58, 65, 59), (62, 68, 64), (68, 62, 70), (62, 63, 78), (78, 70, 62), (70, 71, 68), (74, 75, 73), (73, 75, 76), (74, 78, 79), (63, 81, 79), (81, 82, 80), (81, 63, 84), (85, 89, 86), (85, 63, 60), (88, 89, 57), (15, 7, 8, 0), (8, 36, 0), (42, 16, 9, 20), (8, 37, 36), (9, 17, 18, 43), (16, 40, 9), (47, 22, 10, 26), (49, 48, 10, 24), (22, 44, 10), (55, 12, 51, 56), (44, 23, 10), (29, 56, 51), (12, 55, 30), (12, 30, 11), (27, 28, 51, 12), (53, 52, 12, 11), (14, 32, 1, 37), (32, 13, 1), (34, 0, 1), (34, 15, 0), (18, 17, 3, 2), (40, 42, 3), (5, 44, 21, 47), (3, 19, 2), (3, 20, 19), (42, 20, 3), (49, 4, 5, 48), (23, 5, 4), (5, 25, 48), (5, 26, 25), (47, 26, 5), (29, 28, 27, 6), (50, 28, 29), (6, 52, 53, 31), (55, 56, 29, 6), (64, 61, 60, 62), (40, 16, 39), (21, 22, 45), (4, 24, 23), (31, 11, 30), (33, 14, 37), (8, 13, 32, 37), (57, 89, 61), (72, 69, 68, 71), (61, 64, 65), (64, 66, 65), (67, 65, 66), (66, 64, 68), (66, 68, 69), (67, 66, 69), (73, 72, 71, 74), (70, 74, 71), (70, 78, 74), (77, 75, 74, 79), (80, 77, 79, 81), (87, 83, 84, 86), (79, 78, 63), (82, 81, 84), (82, 84, 83), (63, 85, 84), (88, 87, 86, 89), (84, 85, 86), (60, 61, 89, 85)])
me_plane_002.polygons.foreach_set('use_smooth', [True] * 122)
me_plane_002.polygons.foreach_set('material_index', [1, 1, 1, 1, 1, 1, 1, 1, 1, 1, 1, 1, 1, 1, 1, 1, 1, 1, 1, 1, 1, 1, 1, 1, 1, 1, 1, 1, 1, 1, 1, 1, 1, 1, 1, 1, 1, 1, 1, 1, 1, 2, 2, 2, 2, 2, 2, 2, 2, 2, 2, 2, 2, 2, 2, 2, 2, 2, 2, 1, 1, 1, 1, 1, 1, 1, 1, 1, 1, 1, 1, 1, 1, 1, 1, 1, 1, 1, 1, 1, 1, 1, 1, 1, 1, 1, 1, 1, 1, 1, 1, 1, 1, 1, 2, 1, 1, 1, 1, 1, 1, 2, 2, 2, 2, 2, 2, 2, 2, 2, 2, 2, 2, 2, 2, 2, 2, 2, 2, 2, 2, 2])
_uv = me_plane_002.uv_layers.new(name='UVMap')
_uv.uv.foreach_set('vector', [0.9222, 0.6667, 0.8727, 0.7025, 0.8656, 0.6706, 0.835, 0.8633, 0.8113, 0.8818, 0.8071, 0.8492, 0.8626, 0.3511, 0.8364, 0.3126, 0.8575, 0.2871, 0.8366, 0.6853, 0.8603, 0.6768, 0.8649, 0.7115, 0.95, 0.1774, 0.9745, 0.2146, 0.9322, 0.1948, 0.8326, 0.7826, 0.8169, 0.7604, 0.8526, 0.7631, 0.9491, 0.2589, 0.9248, 0.2759, 0.9206, 0.2424, 0.9491, 0.2589, 0.9206, 0.2424, 0.9222, 0.2155, 0.9387, 0.3532, 0.9331, 0.3112, 0.9562, 0.3138, 0.9491, 0.2589, 0.9331, 0.3112, 0.9248, 0.2759, 0.9516, 0.4927, 0.9299, 0.5145, 0.923, 0.4834, 0.9516, 0.4927, 0.9437, 0.5472, 0.9299, 0.5145, 0.9516, 0.4927, 0.923, 0.4834, 0.9226, 0.458, 0.976, 0.5108, 0.9516, 0.4927, 0.9801, 0.4788, 0.9314, 0.437, 0.9494, 0.4168, 0.9676, 0.4339, 0.9801, 0.4788, 0.9516, 0.4927, 0.978, 0.4534, 0.9676, 0.5453, 0.9585, 0.5877, 0.9437, 0.5472, 0.3866, 0.7442, 0.4099, 0.7295, 0.4158, 0.7746, 0.3866, 0.7442, 0.4158, 0.7746, 0.4141, 0.8099, 0.4021, 0.8338, 0.3789, 0.8492, 0.3667, 0.825, 0.3953, 0.6414, 0.4008, 0.6852, 0.3771, 0.6789, 0.3654, 0.7181, 0.3771, 0.6789, 0.3866, 0.7442, 0.9112, 0.3419, 0.8955, 0.3638, 0.9201, 0.3168, 0.8916, 0.2664, 0.9129, 0.2543, 0.9201, 0.2882, 0.8991, 0.2208, 0.8755, 0.2234, 0.8808, 0.1823, 0.9151, 0.71, 0.9008, 0.7753, 0.8855, 0.7353, 0.8749, 0.6215, 0.8934, 0.6002, 0.9113, 0.6192, 0.9222, 0.6667, 0.8656, 0.6706, 0.8658, 0.6435, 0.837, 0.7833, 0.8549, 0.8049, 0.8131, 0.8138, 0.835, 0.8633, 0.8071, 0.8492, 0.8131, 0.8138, 0.8201, 0.9161, 0.8525, 0.8962, 0.8284, 0.9579, 0.844, 0.4165, 0.8212, 0.4008, 0.8562, 0.3914, 0.8264, 0.2098, 0.8456, 0.2487, 0.8227, 0.2549, 0.8143, 0.6736, 0.8366, 0.6853, 0.8073, 0.7073, 0.8273, 0.6402, 0.8432, 0.6013, 0.8513, 0.6418, 0.8366, 0.6853, 0.8513, 0.6418, 0.8603, 0.6768, 0.9864, 0.5678, 0.9822, 0.5972, 0.9806, 0.597, 0.9812, 0.4172, 0.9967, 0.4531, 0.9952, 0.4536, 0.946, 0.5888, 0.9643, 0.6247, 0.9632, 0.6251, 0.5116, 0.8096, 0.4927, 0.8746, 0.4949, 0.8503, 0.6278, 0.8094, 0.611, 0.8747, 0.6123, 0.8508, 0.426, 0.5279, 0.49, 0.4632, 0.4871, 0.579, 0.6049, 0.611, 0.7049, 0.6352, 0.6671, 0.7132, 0.6049, 0.611, 0.7907, 0.5317, 0.7049, 0.6352, 0.7049, 0.6352, 0.7907, 0.5317, 0.7657, 0.6557, 0.307, 0.5685, 0.1953, 0.6031, 0.2197, 0.4899, 0.1953, 0.6031, 0.307, 0.5685, 0.2823, 0.6886, 0.05574, 0.01727, 0.07808, 0.09734, 0.00938, 0.1326, 0.358, 0.6594, 0.2823, 0.6886, 0.307, 0.5685, 0.2823, 0.6886, 0.1796, 0.7725, 0.1953, 0.6031, 0.6373, 0.1226, 0.5249, 0.2308, 0.4395, 0.1386, 0.4395, 0.1386, 0.5249, 0.2308, 0.4642, 0.2512, 0.6373, 0.1226, 0.7775, 0.105, 0.6921, 0.2439, 0.07808, 0.09734, 0.08588, 0.3054, 0.02989, 0.2501, 0.08588, 0.3054, 0.2027, 0.3899, 0.1011, 0.4315, 0.08588, 0.3054, 0.07808, 0.09734, 0.2121, 0.2049, 0.1954, 0.06714, 0.3223, 0.03522, 0.309, 0.133, 0.1954, 0.06714, 0.07808, 0.09734, 0.1674, 0.01352, 0.6058, 0.7934, 0.5421, 0.7268, 0.6671, 0.7132, 0.9562, 0.3138, 0.9331, 0.3112, 0.9491, 0.2589, 0.9701, 0.2809, 0.9491, 0.2589, 0.9772, 0.2485, 0.9701, 0.2809, 0.9314, 0.437, 0.9676, 0.4339, 0.9516, 0.4927, 0.9226, 0.458, 0.9491, 0.2589, 0.9745, 0.2146, 0.9772, 0.2485, 0.9516, 0.4927, 0.976, 0.5108, 0.9676, 0.5453, 0.9437, 0.5472, 0.9676, 0.4339, 0.978, 0.4534, 0.9516, 0.4927, 0.4021, 0.8338, 0.3667, 0.825, 0.3866, 0.7442, 0.4141, 0.8099, 0.4008, 0.6852, 0.4099, 0.7295, 0.3866, 0.7442, 0.3771, 0.6789, 0.3667, 0.825, 0.3601, 0.7839, 0.3866, 0.7442, 0.8637, 0.2946, 0.8916, 0.2664, 0.8955, 0.3638, 0.865, 0.3236, 0.3601, 0.7839, 0.3654, 0.7181, 0.3866, 0.7442, 0.8749, 0.346, 0.865, 0.3236, 0.8955, 0.3638, 0.8916, 0.2664, 0.8637, 0.2946, 0.8677, 0.2592, 0.8916, 0.2664, 0.8677, 0.2592, 0.8755, 0.2234, 0.9201, 0.2882, 0.9201, 0.3168, 0.8955, 0.3638, 0.8916, 0.2664, 0.8991, 0.2208, 0.9129, 0.2543, 0.8916, 0.2664, 0.8755, 0.2234, 0.8749, 0.6215, 0.9113, 0.6192, 0.9222, 0.6667, 0.8658, 0.6435, 0.9113, 0.6192, 0.9209, 0.6403, 0.9222, 0.6667, 0.9151, 0.71, 0.8727, 0.7025, 0.9222, 0.6667, 0.9151, 0.71, 0.8855, 0.7353, 0.8727, 0.7025, 0.8201, 0.9161, 0.8113, 0.8818, 0.835, 0.8633, 0.8525, 0.8962, 0.8131, 0.8138, 0.8549, 0.8049, 0.835, 0.8633, 0.8364, 0.3126, 0.8626, 0.3511, 0.8562, 0.3914, 0.8212, 0.4008, 0.835, 0.8633, 0.8638, 0.8534, 0.8525, 0.8962, 0.835, 0.8633, 0.864, 0.8269, 0.8638, 0.8534, 0.8549, 0.8049, 0.864, 0.8269, 0.835, 0.8633, 0.8227, 0.2549, 0.8456, 0.2487, 0.8364, 0.3126, 0.813, 0.2992, 0.8575, 0.2871, 0.8364, 0.3126, 0.8456, 0.2487, 0.8364, 0.3126, 0.8072, 0.3434, 0.813, 0.2992, 0.8364, 0.3126, 0.809, 0.3776, 0.8072, 0.3434, 0.8212, 0.4008, 0.809, 0.3776, 0.8364, 0.3126, 0.8526, 0.7631, 0.8077, 0.7356, 0.8073, 0.7073, 0.8366, 0.6853, 0.8169, 0.7604, 0.8077, 0.7356, 0.8526, 0.7631, 0.8366, 0.6853, 0.8143, 0.6736, 0.8273, 0.6402, 0.8513, 0.6418, 0.8649, 0.7115, 0.8631, 0.7403, 0.8526, 0.7631, 0.8366, 0.6853, 0.6365, 0.466, 0.6049, 0.611, 0.4871, 0.579, 0.49, 0.4632, 0.4542, 0.9542, 0.451, 0.9679, 0.446, 0.9893, 0.9806, 0.597, 0.9822, 0.5972, 0.9837, 0.6231, 0.9952, 0.4536, 0.9967, 0.4531, 0.9979, 0.4909, 0.9632, 0.6251, 0.9643, 0.6247, 0.9677, 0.6569, 0.5703, 0.9901, 0.5703, 0.9681, 0.5753, 0.9513, 0.9491, 0.2589, 0.9222, 0.2155, 0.9322, 0.1948, 0.9745, 0.2146, 0.6671, 0.7132, 0.5421, 0.7268, 0.6049, 0.611, 0.02246, 0.7984, 0.0002641, 0.6414, 0.1953, 0.6031, 0.1796, 0.7725, 0.6049, 0.611, 0.6365, 0.466, 0.7907, 0.5317, 0.6365, 0.466, 0.6783, 0.4045, 0.7907, 0.5317, 0.01903, 0.4881, 0.09697, 0.4437, 0.1191, 0.5158, 0.1191, 0.5158, 0.2197, 0.4899, 0.1953, 0.6031, 0.1191, 0.5158, 0.1953, 0.6031, 0.0002641, 0.6414, 0.01903, 0.4881, 0.1191, 0.5158, 0.0002641, 0.6414, 0.4395, 0.1386, 0.4275, 0.007464, 0.5839, 0.02659, 0.6373, 0.1226, 0.2823, 0.6886, 0.275, 0.759, 0.1796, 0.7725, 0.7386, 0.02686, 0.7775, 0.105, 0.6373, 0.1226, 0.5625, 0.3085, 0.5249, 0.2308, 0.6373, 0.1226, 0.6921, 0.2439, 0.6239, 0.3887, 0.5625, 0.3085, 0.6921, 0.2439, 0.6946, 0.338, 0.3937, 0.1781, 0.3152, 0.3019, 0.2121, 0.2049, 0.309, 0.133, 0.02989, 0.2501, 0.00938, 0.1326, 0.07808, 0.09734, 0.2027, 0.3899, 0.08588, 0.3054, 0.2121, 0.2049, 0.2027, 0.3899, 0.2121, 0.2049, 0.3152, 0.3019, 0.07808, 0.09734, 0.1954, 0.06714, 0.2121, 0.2049, 0.4228, 0.07539, 0.3937, 0.1781, 0.309, 0.133, 0.3223, 0.03522, 0.2121, 0.2049, 0.1954, 0.06714, 0.309, 0.133, 0.4871, 0.579, 0.6049, 0.611, 0.5421, 0.7268, 0.477, 0.6475])
me_plane_002.materials.append(mat_material_002)
me_plane_002.materials.append(mat_material_003)
me_plane_002.materials.append(mat_material_001)
me_plane_002.update()
arm_armature = bpy.data.armatures.new('Armature')  # bones are not reproduced

# ---- objects
ob_plane = bpy.data.objects.new('Plane', me_plane)
ob_plane_001 = bpy.data.objects.new('Plane.001', me_plane_001)
ob_plane_002 = bpy.data.objects.new('Plane.002', me_plane_002)
ob_armature = bpy.data.objects.new('Armature', arm_armature)

# ---- transforms, parenting, visibility, modifiers, constraints
ob_plane.parent = ob_armature
ob_plane.location = (0.0, 0.0, 0.0)
_vg = ob_plane.vertex_groups.new(name='Bone')
for _i, _w in zip([0, 1, 2, 12, 14, 24, 25, 26, 27, 28, 29, 30, 62, 63, 64, 65, 66, 67, 68, 71, 72, 73, 74, 75, 76], [0.402, 0.3823, 0.9782, 0.004629, 0.9868, 0.7514, 0.7826, 0.9064, 0.9782, 0.8955, 0.2024, 0.02738, 0.9806, 0.9773, 0.9861, 0.9167, 0.1798, 0.2054, 0.02257, 0.9799, 0.7759, 0.7497, 0.9076, 0.1817, 0.00873]): _vg.add([_i], _w, 'REPLACE')
_vg = ob_plane.vertex_groups.new(name='Bone.001')
for _i, _w in zip([0, 1, 12, 13, 24, 25, 26, 28, 29, 30, 65, 66, 67, 68, 69, 70, 72, 73, 74, 75, 76], [0.5979, 0.6176, 0.974, 0.9753, 0.2486, 0.2174, 0.09347, 0.1043, 0.7974, 0.9613, 0.08316, 0.8201, 0.7945, 0.9637, 1.0, 1.0, 0.224, 0.2503, 0.09221, 0.8182, 0.9708]): _vg.add([_i], _w, 'REPLACE')
_vg = ob_plane.vertex_groups.new(name='Bone.002')
for _i, _w in zip([3, 4, 5, 15, 16, 31, 32, 33, 34, 35, 36, 37, 38, 39, 40, 63, 77, 78, 79, 80, 81, 82, 85, 86, 87, 88, 89], [0.02229, 0.4151, 0.4603, 0.002522, 0.9807, 0.9628, 0.9693, 0.8999, 0.214, 0.028, 0.01111, 0.9625, 0.7639, 0.7883, 0.9011, 0.0005394, 0.7922, 0.7643, 0.9668, 0.9792, 0.9108, 0.1886, 0.9674, 0.9124, 0.1825, 0.2052, 0.002229]): _vg.add([_i], _w, 'REPLACE')
_vg = ob_plane.vertex_groups.new(name='Bone.003')
for _i, _w in zip([3, 4, 5, 15, 31, 33, 34, 35, 36, 37, 38, 39, 40, 77, 78, 81, 82, 83, 84, 86, 87, 88, 89], [0.9635, 0.5815, 0.512, 0.9736, 3.12e-05, 0.07785, 0.7841, 0.9607, 0.9692, 0.000322, 0.2276, 0.2043, 0.07691, 0.201, 0.2279, 0.07061, 0.8097, 1.0, 1.0, 0.06931, 0.8158, 0.7928, 0.9754]): _vg.add([_i], _w, 'REPLACE')
_vg = ob_plane.vertex_groups.new(name='Bone.004')
for _i, _w in zip([5, 9, 10, 11, 21, 22, 23, 44, 53, 54, 55, 56, 57, 58, 59, 60, 61, 79, 91, 101, 102, 103, 104, 105, 106, 107, 108, 111, 112, 113, 114, 115], [0.01113, 0.4061, 0.4526, 0.9999, 0.00799, 0.9886, 1.0, 0.01732, 0.9943, 0.7935, 0.9619, 0.03709, 0.9929, 0.9929, 0.9628, 0.2067, 0.03457, 0.007476, 0.001084, 0.9942, 0.8133, 0.9737, 0.985, 0.9614, 0.1902, 0.22, 0.01826, 0.8149, 0.7991, 0.9634, 0.1821, 0.01419]): _vg.add([_i], _w, 'REPLACE')
_vg = ob_plane.vertex_groups.new(name='Bone.005')
for _i, _w in zip([9, 10, 20, 21, 54, 55, 56, 59, 60, 61, 102, 105, 106, 107, 108, 109, 110, 111, 112, 113, 114, 115], [0.5939, 0.5474, 0.9938, 0.971, 0.2065, 0.02593, 0.9565, 0.02409, 0.7933, 0.9577, 0.1866, 0.02704, 0.8098, 0.78, 0.9659, 1.0, 1.0, 0.1851, 0.2009, 0.02304, 0.8179, 0.9679]): _vg.add([_i], _w, 'REPLACE')
_vg = ob_plane.vertex_groups.new(name='Bone.006')
for _i, _w in zip([6, 7, 8, 18, 19, 41, 42, 43, 44, 45, 46, 47, 49, 50, 51, 52, 90, 91, 92, 95, 96, 97, 98, 99, 103], [0.002089, 0.3703, 0.4918, 0.9871, 0.9995, 0.996, 0.9963, 0.8044, 0.9662, 0.9661, 0.1636, 0.1389, 0.9939, 0.8458, 0.9735, 0.01172, 0.8267, 0.977, 0.9694, 0.9941, 0.8603, 0.9746, 0.1768, 0.1954, 0.004755]): _vg.add([_i], _w, 'REPLACE')
_vg = ob_plane.vertex_groups.new(name='Bone.007')
for _i, _w in zip([6, 7, 8, 17, 43, 45, 46, 47, 48, 50, 51, 52, 90, 92, 93, 94, 96, 97, 98, 99, 100], [0.9744, 0.6296, 0.5081, 0.9787, 0.1956, 0.0176, 0.8362, 0.8609, 0.9805, 0.1541, 0.002451, 0.9691, 0.1733, 0.01102, 1.0, 1.0, 0.1397, 0.0003009, 0.8231, 0.8045, 0.9778]): _vg.add([_i], _w, 'REPLACE')
_m = ob_plane.modifiers.new('Armature', 'ARMATURE')
_m.object = ob_armature
ob_plane_001.parent = ob_armature
ob_plane_001.location = (0.0, 0.0, 0.03206)
ob_plane_001.rotation_euler = (0.0, -0.0, -0.6244)
ob_plane_001.scale = (0.4653, 0.4653, 0.4653)
_vg = ob_plane_001.vertex_groups.new(name='Bone')
for _i, _w in zip([0, 1, 2, 3, 4, 5, 12, 13, 14, 15, 16, 24, 25, 26, 27, 28, 29, 30, 31, 32, 33, 34, 35, 36, 37, 38, 39, 40, 62, 63, 64, 65, 66, 67, 68, 69, 70, 71, 72, 73, 74, 75, 76, 77, 78, 79, 80, 81, 82, 83, 84, 85, 86, 87, 88, 89], [0.8601, 0.8361, 0.8698, 0.1764, 0.2004, 0.2669, 0.8396, 0.8772, 0.8861, 0.1746, 0.1946, 0.8958, 0.9014, 0.896, 0.7023, 0.7016, 0.8611, 0.8393, 0.4941, 0.5092, 0.4695, 0.2202, 0.1761, 0.1755, 0.2259, 0.1633, 0.1549, 0.1542, 0.8856, 0.8216, 0.8254, 0.9094, 0.8774, 0.8757, 0.8377, 0.8162, 0.8168, 0.6969, 0.8166, 0.8112, 0.6978, 0.8629, 0.8413, 0.3483, 0.3465, 0.4489, 0.4537, 0.4799, 0.2168, 0.1703, 0.1704, 0.2059, 0.1376, 0.1738, 0.1767, 0.1755]): _vg.add([_i], _w, 'REPLACE')
_vg = ob_plane_001.vertex_groups.new(name='Bone.001')
for _i, _w in zip([0, 12, 13, 29, 30, 66, 67, 68, 69, 70, 75, 76], [0.01604, 0.06398, 0.008817, 0.0089, 0.06581, 0.005953, 0.006592, 0.06552, 0.08573, 0.0852, 0.008288, 0.06418]): _vg.add([_i], _w, 'REPLACE')
_vg = ob_plane_001.vertex_groups.new(name='Bone.002')
for _i, _w in zip([3, 4, 5, 9, 10, 11, 15, 16, 20, 21, 22, 23, 31, 32, 33, 34, 35, 36, 37, 38, 39, 40, 53, 54, 55, 56, 57, 58, 59, 60, 61, 77, 78, 79, 80, 81, 82, 83, 84, 85, 86, 87, 88, 89, 101, 102, 103, 104, 105, 106, 107, 108, 109, 110, 111, 112, 113, 114, 115], [0.7602, 0.7664, 0.7149, 0.1203, 0.151, 0.2078, 0.7963, 0.7921, 0.1079, 0.1093, 0.1215, 0.1306, 0.4989, 0.4844, 0.5213, 0.7504, 0.7614, 0.7634, 0.7592, 0.8214, 0.8307, 0.8268, 0.09873, 0.09138, 0.07457, 0.1104, 0.3142, 0.3312, 0.3312, 0.1302, 0.1089, 0.6369, 0.6385, 0.5445, 0.54, 0.5114, 0.7541, 0.7432, 0.7437, 0.7813, 0.8469, 0.7979, 0.7946, 0.7628, 0.08507, 0.08774, 0.1495, 0.1449, 0.06467, 0.1059, 0.1068, 0.1105, 0.11, 0.11, 0.235, 0.2343, 0.3409, 0.1283, 0.1084]): _vg.add([_i], _w, 'REPLACE')
_vg = ob_plane_001.vertex_groups.new(name='Bone.003')
for _i, _w in zip([3, 4, 15, 34, 35, 36, 82, 83, 84, 89], [0.05859, 0.007585, 0.0005689, 0.0007984, 0.05774, 0.05634, 0.0002575, 0.07688, 0.07638, 0.05693]): _vg.add([_i], _w, 'REPLACE')
_vg = ob_plane_001.vertex_groups.new(name='Bone.004')
for _i, _w in zip([6, 7, 8, 9, 10, 11, 17, 18, 19, 20, 21, 22, 23, 41, 42, 43, 44, 45, 46, 47, 48, 49, 50, 51, 52, 53, 54, 55, 56, 57, 58, 59, 60, 61, 90, 91, 92, 93, 94, 95, 96, 97, 98, 99, 100, 101, 102, 103, 104, 105, 106, 107, 108, 109, 110, 111, 112, 113, 114, 115], [0.284, 0.3216, 0.3627, 0.8434, 0.8287, 0.7778, 0.2755, 0.2469, 0.1952, 0.8273, 0.8577, 0.8628, 0.8622, 0.48, 0.5027, 0.4074, 0.2607, 0.5072, 0.314, 0.3088, 0.2833, 0.1926, 0.21, 0.1581, 0.2919, 0.8814, 0.8926, 0.903, 0.8214, 0.6763, 0.66, 0.6576, 0.8373, 0.8235, 0.4022, 0.2543, 0.5118, 0.2757, 0.276, 0.1722, 0.1984, 0.1372, 0.28, 0.2838, 0.2923, 0.8992, 0.8969, 0.8402, 0.8454, 0.9177, 0.8625, 0.8616, 0.8226, 0.8018, 0.8009, 0.748, 0.7486, 0.6483, 0.8392, 0.8252]): _vg.add([_i], _w, 'REPLACE')
_vg = ob_plane_001.vertex_groups.new(name='Bone.005')
for _i, _w in zip([6, 9, 20, 21, 48, 52, 56, 60, 61, 93, 94, 100, 106, 107, 108, 109, 110, 114, 115], [0.04185, 0.01287, 0.05987, 0.007215, 0.03997, 0.03447, 0.06325, 0.005734, 0.06277, 0.0498, 0.04937, 0.03322, 0.003505, 0.00346, 0.062, 0.08039, 0.08119, 0.005701, 0.06156]): _vg.add([_i], _w, 'REPLACE')
_vg = ob_plane_001.vertex_groups.new(name='Bone.006')
for _i, _w in zip([0, 1, 2, 6, 7, 8, 12, 13, 14, 17, 18, 19, 24, 25, 26, 27, 28, 29, 30, 41, 42, 43, 44, 45, 46, 47, 48, 49, 50, 51, 52, 62, 63, 64, 65, 66, 67, 68, 69, 70, 71, 72, 73, 74, 75, 76, 90, 91, 92, 93, 94, 95, 96, 97, 98, 99, 100], [0.1034, 0.1439, 0.1138, 0.662, 0.6544, 0.6282, 0.09341, 0.09035, 0.09907, 0.702, 0.7456, 0.8039, 0.08796, 0.08318, 0.0861, 0.2885, 0.2869, 0.1062, 0.0918, 0.5186, 0.496, 0.5835, 0.7366, 0.4898, 0.6621, 0.6672, 0.6637, 0.8063, 0.7847, 0.8404, 0.6585, 0.1008, 0.1688, 0.1655, 0.07585, 0.09119, 0.09249, 0.0937, 0.09415, 0.09413, 0.2945, 0.1661, 0.1711, 0.2911, 0.1048, 0.09144, 0.5888, 0.7431, 0.4853, 0.6525, 0.6529, 0.8268, 0.7966, 0.8615, 0.7018, 0.698, 0.6588]): _vg.add([_i], _w, 'REPLACE')
_vg = ob_plane_001.vertex_groups.new(name='Bone.007')
_m = ob_plane_001.modifiers.new('Armature', 'ARMATURE')
_m.object = ob_armature
ob_plane_002.location = (0.0, 0.0, 0.04076)
ob_plane_002.rotation_euler = (0.0, -0.0, -1.314)
ob_plane_002.scale = (0.2324, 0.2324, 0.2324)
ob_armature.location = (0.0, 0.0, 0.0)
ob_armature.show_in_front = True

# ---- collection membership
col_collection.objects.link(ob_plane)
col_collection.objects.link(ob_plane_001)
col_collection.objects.link(ob_plane_002)
col_collection.objects.link(ob_armature)

# ---- scene / render settings (as saved in the file)
scene.frame_start = 1; scene.frame_end = 250; scene.frame_set(175)
scene.render.engine = 'BLENDER_EEVEE_NEXT'
scene.eevee.ray_tracing_options.trace_max_roughness = 0.0
bpy.context.view_layer.update()

# ---- added for rendering (the .blend has no active camera and no usable light): camera, sun
cam_auto = bpy.data.cameras.new('AutoCamera')
cam_auto.lens = 50.0
cam_auto.sensor_width = 36.0
cam_auto.clip_end = 1000.0
ob_auto_camera = bpy.data.objects.new('AutoCamera', cam_auto)
scene.collection.objects.link(ob_auto_camera)
ob_auto_camera.location = (1.09454, -1.37537, 0.972058)
ob_auto_camera.rotation_euler = (1.09748, -7.21219e-08, 0.694738)
scene.camera = ob_auto_camera
light_auto_sun = bpy.data.lights.new('AutoSun', 'SUN')
light_auto_sun.energy = 3.0
light_auto_sun.angle = 0.0523599
ob_auto_sun = bpy.data.objects.new('AutoSun', light_auto_sun)
scene.collection.objects.link(ob_auto_sun)
ob_auto_sun.rotation_euler = (0.872665, 0.174533, 0.523599)
bpy.context.view_layer.update()
